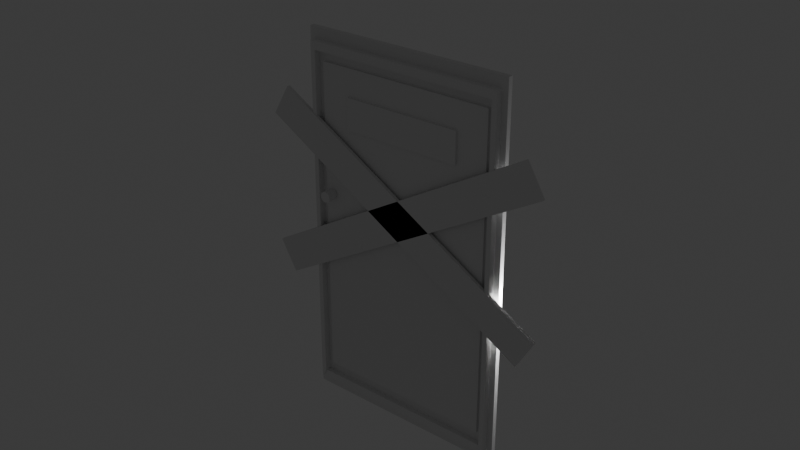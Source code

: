 # Source: D_r.blend  (saved by Blender 4.1.24; exported with 4.5.12 LTS)
import bpy
from mathutils import Matrix  # noqa: F401  (used for matrix-valued properties, if any)

bpy.ops.wm.read_factory_settings(use_empty=True)
scene = bpy.context.scene
scene.name = 'Scene'

# ---- collections
col_collection = bpy.data.collections.new('Collection'); scene.collection.children.link(col_collection)

# ---- materials (node trees are filled in below, after node groups)
mat_material = bpy.data.materials.new('Material')
mat_material.alpha_threshold = 0.0
mat_material.use_transparent_shadow = False
mat_material.roughness = 0.5
mat_material.line_color = (0.0, 0.0, 0.0, 1.0)

# ---- material node trees
mat_material.use_nodes = True; mat_material.node_tree.nodes.clear()
_N = mat_material.node_tree.nodes; _L = mat_material.node_tree.links
n0 = _N.new('ShaderNodeOutputMaterial'); n0.name = 'Material Output'; n0.location = (300, 300)
n1 = _N.new('ShaderNodeBsdfPrincipled'); n1.name = 'Principled BSDF'; n1.location = (10, 300)
n1.inputs[3].default_value = 1.45
_L.new(n1.outputs[0], n0.inputs[0])
n0.is_active_output = True

# ---- world
world_world = bpy.data.worlds.new('World'); scene.world = world_world
world_world.use_nodes = True; world_world.node_tree.nodes.clear()
_N = world_world.node_tree.nodes; _L = world_world.node_tree.links
n0 = _N.new('ShaderNodeOutputWorld'); n0.name = 'World Output'; n0.location = (300, 300)
n1 = _N.new('ShaderNodeBackground'); n1.name = 'Background'; n1.location = (10, 300)
n1.inputs[0].default_value = (0.05088, 0.05088, 0.05088, 1.0)
_L.new(n1.outputs[0], n0.inputs[0])
n0.is_active_output = True
world_world.color = (0.05088, 0.05088, 0.05088)
world_world.use_sun_shadow = False
world_world.sun_shadow_jitter_overblur = 0.0

# ---- lights
light_light = bpy.data.lights.new('Light', 'POINT')
light_light.transmission_factor = 0.0
light_light.energy = 1000.0
light_light.shadow_soft_size = 0.1
light_light.shadow_maximum_resolution = 0.006
light_light.use_absolute_resolution = True

# ---- meshes
me_cube = bpy.data.meshes.new('Cube')
me_cube.from_pydata([(1.0, 1.0, 1.0), (1.0, 1.0, -1.0), (0.8451, 0.3947, 0.8451), (0.8451, 0.3947, -0.8451), (-1.0, 1.0, 1.0), (-1.0, 1.0, -1.0), (-0.8451, 0.3947, 0.8451), (-0.8451, 0.3947, -0.8451), (-1.0, 0.3947, -1.0), (-1.0, 0.3947, 1.0), (1.0, 0.3947, 1.0), (1.0, 0.3947, -1.0), (-0.9433, 0.3947, -0.9433), (-0.9433, 0.3947, 0.9433), (0.9433, 0.3947, 0.9433), (0.9433, 0.3947, -0.9433), (-0.9433, -0.4365, -0.9433), (-0.9433, -0.4365, 0.9433), (0.9433, -0.4365, 0.9433), (0.9433, -0.4365, -0.9433), (-0.8997, -0.4365, -0.8997), (-0.8997, -0.4365, 0.8997), (0.8997, -0.4365, 0.8997), (0.8997, -0.4365, -0.8997), (-0.8997, 0.3947, -0.8997), (-0.8997, 0.3947, 0.8997), (0.8997, 0.3947, 0.8997), (0.8997, 0.3947, -0.8997), (-0.8451, 0.3947, -0.8451), (-0.8451, 0.3947, 0.8451), (0.8451, 0.3947, 0.8451), (0.8451, 0.3947, -0.8451), (0.8523, 0.3947, -0.8523), (0.8451, 0.3947, -0.8451), (-0.8523, 0.3947, -0.8523), (-0.8451, 0.3947, -0.8451), (-0.8523, 0.3947, 0.8523), (-0.8451, 0.3947, 0.8451), (0.8523, 0.3947, 0.8523), (0.8451, 0.3947, 0.8451), (-0.6657, 1.0, -1.0), (-0.6657, 0.3947, 1.0), (-0.6657, 0.3947, -1.0), (-0.6657, 1.0, 1.0), (-0.6279, 0.3947, 0.9433), (-0.6279, 0.3947, -0.9433), (-0.5989, 0.3947, 0.8997), (-0.5989, 0.3947, -0.8997), (-0.6279, -0.4365, 0.9433), (-0.5989, -0.4365, 0.8997), (-0.5625, 0.3947, 0.8451), (-0.5625, 0.3947, -0.8451), (-0.5625, 0.3947, -0.8451), (-0.5625, 0.3947, 0.8451), (-0.5625, 0.3947, -0.8451), (-0.5673, 0.3947, -0.8523), (-0.5625, 0.3947, 0.8451), (-0.5673, 0.3947, 0.8523), (0.66, 0.3947, -1.0), (0.66, 1.0, 1.0), (0.6226, 0.3947, -0.9433), (0.5938, 0.3947, -0.8997), (0.5578, 0.3947, -0.8451), (0.5578, 0.3947, 0.8451), (0.5578, 0.3947, -0.8451), (0.5625, 0.3947, 0.8523), (0.66, 1.0, -1.0), (0.66, 0.3947, 1.0), (0.6226, 0.3947, 0.9433), (0.5938, 0.3947, 0.8997), (0.6226, -0.4365, 0.9433), (0.5938, -0.4365, 0.8997), (0.5578, 0.3947, 0.8451), (0.5578, 0.3947, -0.8451), (0.5625, 0.3947, -0.8523), (0.5578, 0.3947, 0.8451), (1.0, 1.0, 0.6516), (-1.0, 0.3947, 0.6516), (1.0, 0.3947, 0.6516), (-1.0, 1.0, 0.6516), (-0.9433, 0.3947, 0.6146), (0.9433, 0.3947, 0.6146), (-0.8997, 0.3947, 0.5862), (0.8997, 0.3947, 0.5862), (-0.9433, -0.4365, 0.6146), (0.9433, -0.4365, 0.6146), (-0.8997, -0.4365, 0.5862), (0.8997, -0.4365, 0.5862), (-0.8451, 0.3947, 0.5506), (0.8451, 0.3947, 0.5506), (-0.8451, 0.3947, 0.5506), (0.8451, 0.3947, 0.5506), (0.8523, 0.3947, 0.5553), (-0.8451, 0.3947, 0.5506), (-0.8523, 0.3947, 0.5553), (0.8451, 0.3947, 0.5506), (-0.6657, 1.0, 0.6516), (-0.5625, 0.3947, 0.5506), (0.5578, 0.3947, 0.5506), (0.66, 1.0, 0.6516), (-1.0, 0.3947, 0.8215), (-0.9433, 0.3947, 0.775), (-0.8997, 0.3947, 0.7391), (-0.9433, -0.4365, 0.775), (-0.8997, -0.4365, 0.7391), (-0.8451, 0.3947, 0.6942), (-0.8451, 0.3947, 0.6942), (-0.8523, 0.3947, 0.7002), (0.8451, 0.3947, 0.6942), (1.0, 1.0, 0.8215), (1.0, 0.3947, 0.8215), (-1.0, 1.0, 0.8215), (0.9433, 0.3947, 0.775), (0.8997, 0.3947, 0.7391), (0.9433, -0.4365, 0.775), (0.8997, -0.4365, 0.7391), (0.8451, 0.3947, 0.6942), (0.8451, 0.3947, 0.6942), (0.8523, 0.3947, 0.7002), (-0.8451, 0.3947, 0.6942), (-0.6657, 1.0, 0.8215), (-0.5625, 0.3947, 0.6942), (0.5578, 0.3947, 0.6942), (0.66, 1.0, 0.8215), (-0.5625, 0.6038, 0.6942), (-0.5625, 0.6038, 0.5506), (0.5578, 0.6038, 0.6942), (0.5578, 0.6038, 0.5506), (-0.8451, 0.08288, 0.6942), (-0.8451, 0.08288, 0.8451), (0.8451, 0.08288, 0.5506), (0.8451, 0.08288, -0.8451), (-0.5625, 0.08288, 0.8451), (0.5578, 0.08288, -0.8451), (0.5578, 0.08288, 0.8451), (-0.8451, 0.08288, -0.8451), (-0.5625, 0.08288, -0.8451), (-0.5625, 0.08288, 0.5506), (0.8451, 0.08288, 0.8451), (0.5578, 0.08288, 0.5506), (-0.8451, 0.08288, 0.5506), (0.8451, 0.08288, 0.6942), (-0.5625, 0.08288, 0.6942), (0.5578, 0.08288, 0.6942), (0.6226, -0.2582, -0.9433), (0.9433, -0.2582, -0.9433), (0.5938, -0.2582, -0.8997), (0.8997, -0.2582, -0.8997), (-0.9433, -0.2582, -0.9433), (-0.8997, -0.2582, -0.8997), (-0.6279, -0.2582, -0.9433), (-0.5989, -0.2582, -0.8997)], [], [(43, 4, 9, 41), (51, 62, 133, 136), (100, 9, 4, 111), (66, 1, 11, 58), (109, 0, 10, 110), (123, 59, 0, 109), (101, 13, 9, 100), (81, 15, 11, 78), (68, 14, 10, 67), (45, 12, 8, 42), (80, 12, 16, 84), (44, 13, 17, 48), (27, 15, 19, 23), (27, 61, 146, 147), (104, 21, 17, 103), (87, 23, 19, 85), (71, 22, 18, 70), (83, 27, 23, 87), (12, 24, 20, 16), (112, 14, 18, 114), (69, 26, 22, 71), (102, 25, 21, 104), (119, 37, 29, 106), (95, 33, 31, 91), (75, 39, 30, 63), (54, 35, 28, 52), (52, 28, 34, 55), (106, 29, 36, 107), (63, 30, 38, 65), (91, 31, 32, 92), (51, 7, 35, 54), (92, 32, 27, 83), (55, 34, 24, 47), (105, 6, 37, 119), (72, 2, 39, 75), (107, 36, 25, 102), (65, 38, 26, 69), (89, 3, 33, 95), (36, 57, 46, 25), (6, 50, 56, 37), (74, 55, 47, 61), (62, 51, 54, 64), (29, 53, 57, 36), (73, 52, 55, 74), (64, 54, 52, 73), (37, 56, 53, 29), (25, 46, 49, 21), (21, 49, 48, 17), (15, 27, 147, 145), (68, 44, 48, 70), (60, 45, 42, 58), (13, 44, 41, 9), (111, 4, 43, 120), (5, 40, 42, 8), (116, 2, 138, 141), (59, 43, 41, 67), (0, 59, 67, 10), (88, 7, 135, 140), (15, 60, 58, 11), (14, 68, 70, 18), (61, 47, 151, 146), (33, 64, 73, 31), (31, 73, 74, 32), (3, 62, 64, 33), (32, 74, 61, 27), (57, 65, 69, 46), (50, 72, 75, 56), (53, 63, 65, 57), (56, 75, 63, 53), (46, 69, 71, 49), (49, 71, 70, 48), (44, 68, 67, 41), (120, 43, 59, 123), (40, 66, 58, 42), (72, 50, 132, 134), (98, 97, 137, 139), (5, 79, 96, 40), (116, 89, 95, 108), (34, 94, 82, 24), (7, 88, 93, 35), (118, 92, 83, 113), (117, 91, 92, 118), (28, 90, 94, 34), (108, 95, 91, 117), (35, 93, 90, 28), (24, 82, 86, 20), (15, 81, 85, 19), (113, 83, 87, 115), (115, 87, 85, 114), (20, 86, 84, 16), (101, 80, 84, 103), (112, 81, 78, 110), (12, 80, 77, 8), (66, 99, 76, 1), (1, 76, 78, 11), (8, 77, 79, 5), (62, 3, 131, 133), (14, 112, 110, 10), (13, 101, 103, 17), (22, 115, 114, 18), (26, 113, 115, 22), (39, 108, 117, 30), (30, 117, 118, 38), (38, 118, 113, 26), (2, 116, 108, 39), (50, 6, 129, 132), (98, 122, 126, 127), (79, 111, 120, 96), (94, 107, 102, 82), (88, 105, 119, 93), (90, 106, 107, 94), (93, 119, 106, 90), (82, 102, 104, 86), (81, 112, 114, 85), (86, 104, 103, 84), (80, 101, 100, 77), (99, 123, 109, 76), (76, 109, 110, 78), (77, 100, 111, 79), (105, 88, 140, 128), (122, 121, 124, 126), (121, 97, 125, 124), (97, 98, 127, 125), (142, 132, 129, 128), (143, 134, 132, 142), (141, 138, 134, 143), (131, 130, 139, 133), (133, 139, 137, 136), (136, 137, 140, 135), (130, 141, 143, 139), (137, 142, 128, 140), (89, 116, 141, 130), (7, 51, 136, 135), (97, 121, 142, 137), (6, 105, 128, 129), (122, 98, 139, 143), (2, 72, 134, 138), (121, 122, 143, 142), (3, 89, 130, 131), (151, 149, 148, 150), (146, 151, 150, 144), (147, 146, 144, 145), (47, 24, 149, 151), (45, 60, 144, 150), (12, 45, 150, 148), (60, 15, 145, 144), (24, 12, 148, 149)])
_uv = me_cube.uv_layers.new(name='UVMap')
_uv.uv.foreach_set('vector', [0.8332, 0.5, 0.875, 0.5, 0.875, 0.75, 0.8332, 0.75, 0.3944, 0.9453, 0.3944, 0.8053, 0.3944, 0.8053, 0.3944, 0.9453, 0.6027, 0.0, 0.625, 0.0, 0.625, 0.25, 0.6027, 0.25, 0.3325, 0.5, 0.375, 0.5, 0.375, 0.75, 0.3325, 0.75, 0.6027, 0.5, 0.625, 0.5, 0.625, 0.75, 0.6027, 0.75, 0.6027, 0.4575, 0.625, 0.4575, 0.625, 0.5, 0.6027, 0.5, 0.5969, 0.9929, 0.6179, 0.9929, 0.625, 1.0, 0.6027, 1.0, 0.5768, 0.7571, 0.3821, 0.7571, 0.375, 0.75, 0.5814, 0.75, 0.6179, 0.7972, 0.6179, 0.7571, 0.625, 0.75, 0.625, 0.7925, 0.3821, 0.9535, 0.3821, 0.9929, 0.375, 1.0, 0.375, 0.9582, 0.5768, 0.9929, 0.3821, 0.9929, 0.3821, 0.9929, 0.5768, 0.9929, 0.6179, 0.9535, 0.6179, 0.9929, 0.6179, 0.9929, 0.6179, 0.9535, 0.3875, 0.7625, 0.3821, 0.7571, 0.3821, 0.7571, 0.3875, 0.7625, 0.3875, 0.7625, 0.3875, 0.8008, 0.3875, 0.8008, 0.3875, 0.7625, 0.5924, 0.9875, 0.6125, 0.9875, 0.6179, 0.9929, 0.5969, 0.9929, 0.5733, 0.7625, 0.3875, 0.7625, 0.3821, 0.7571, 0.5768, 0.7571, 0.6125, 0.8008, 0.6125, 0.7625, 0.6179, 0.7571, 0.6179, 0.7972, 0.5733, 0.7625, 0.3875, 0.7625, 0.3875, 0.7625, 0.5733, 0.7625, 0.3821, 0.9929, 0.3875, 0.9875, 0.3875, 0.9875, 0.3821, 0.9929, 0.5969, 0.7571, 0.6179, 0.7571, 0.6179, 0.7571, 0.5969, 0.7571, 0.6125, 0.8008, 0.6125, 0.7625, 0.6125, 0.7625, 0.6125, 0.8008, 0.5924, 0.9875, 0.6125, 0.9875, 0.6125, 0.9875, 0.5924, 0.9875, 0.5868, 0.9806, 0.6056, 0.9806, 0.6056, 0.9806, 0.5868, 0.9806, 0.5688, 0.7694, 0.3944, 0.7694, 0.3944, 0.7694, 0.5688, 0.7694, 0.6056, 0.8053, 0.6056, 0.7694, 0.6056, 0.7694, 0.6056, 0.8053, 0.3944, 0.9453, 0.3944, 0.9806, 0.3944, 0.9806, 0.3944, 0.9453, 0.3944, 0.9453, 0.3944, 0.9806, 0.3935, 0.9815, 0.3935, 0.9459, 0.5868, 0.9806, 0.6056, 0.9806, 0.6065, 0.9815, 0.5875, 0.9815, 0.6056, 0.8053, 0.6056, 0.7694, 0.6065, 0.7685, 0.6065, 0.8047, 0.5688, 0.7694, 0.3944, 0.7694, 0.3935, 0.7685, 0.5694, 0.7685, 0.3944, 0.9453, 0.3944, 0.9806, 0.3944, 0.9806, 0.3944, 0.9453, 0.5694, 0.7685, 0.3935, 0.7685, 0.3875, 0.7625, 0.5733, 0.7625, 0.3935, 0.9459, 0.3935, 0.9815, 0.3875, 0.9875, 0.3875, 0.9499, 0.5868, 0.9806, 0.6056, 0.9806, 0.6056, 0.9806, 0.5868, 0.9806, 0.6056, 0.8053, 0.6056, 0.7694, 0.6056, 0.7694, 0.6056, 0.8053, 0.5875, 0.9815, 0.6065, 0.9815, 0.6125, 0.9875, 0.5924, 0.9875, 0.6065, 0.8047, 0.6065, 0.7685, 0.6125, 0.7625, 0.6125, 0.8008, 0.5688, 0.7694, 0.3944, 0.7694, 0.3944, 0.7694, 0.5688, 0.7694, 0.6065, 0.9815, 0.6065, 0.9459, 0.6125, 0.9499, 0.6125, 0.9875, 0.6056, 0.9806, 0.6056, 0.9453, 0.6056, 0.9453, 0.6056, 0.9806, 0.3935, 0.8047, 0.3935, 0.9459, 0.3875, 0.9499, 0.3875, 0.8008, 0.3944, 0.8053, 0.3944, 0.9453, 0.3944, 0.9453, 0.3944, 0.8053, 0.6056, 0.9806, 0.6056, 0.9453, 0.6065, 0.9459, 0.6065, 0.9815, 0.3944, 0.8053, 0.3944, 0.9453, 0.3935, 0.9459, 0.3935, 0.8047, 0.3944, 0.8053, 0.3944, 0.9453, 0.3944, 0.9453, 0.3944, 0.8053, 0.6056, 0.9806, 0.6056, 0.9453, 0.6056, 0.9453, 0.6056, 0.9806, 0.6125, 0.9875, 0.6125, 0.9499, 0.6125, 0.9499, 0.6125, 0.9875, 0.6125, 0.9875, 0.6125, 0.9499, 0.6179, 0.9535, 0.6179, 0.9929, 0.3821, 0.7571, 0.3875, 0.7625, 0.3875, 0.7625, 0.3821, 0.7571, 0.6179, 0.7972, 0.6179, 0.9535, 0.6179, 0.9535, 0.6179, 0.7972, 0.3821, 0.7972, 0.3821, 0.9535, 0.375, 0.9582, 0.375, 0.7925, 0.6179, 0.9929, 0.6179, 0.9535, 0.625, 0.9582, 0.625, 1.0, 0.6027, 0.25, 0.625, 0.25, 0.625, 0.2918, 0.6027, 0.2918, 0.125, 0.5, 0.1668, 0.5, 0.1668, 0.75, 0.125, 0.75, 0.5868, 0.7694, 0.6056, 0.7694, 0.6056, 0.7694, 0.5868, 0.7694, 0.6675, 0.5, 0.8332, 0.5, 0.8332, 0.75, 0.6675, 0.75, 0.625, 0.5, 0.6675, 0.5, 0.6675, 0.75, 0.625, 0.75, 0.5688, 0.9806, 0.3944, 0.9806, 0.3944, 0.9806, 0.5688, 0.9806, 0.3821, 0.7571, 0.3821, 0.7972, 0.375, 0.7925, 0.375, 0.75, 0.6179, 0.7571, 0.6179, 0.7972, 0.6179, 0.7972, 0.6179, 0.7571, 0.3875, 0.8008, 0.3875, 0.9499, 0.3875, 0.9499, 0.3875, 0.8008, 0.3944, 0.7694, 0.3944, 0.8053, 0.3944, 0.8053, 0.3944, 0.7694, 0.3944, 0.7694, 0.3944, 0.8053, 0.3935, 0.8047, 0.3935, 0.7685, 0.3944, 0.7694, 0.3944, 0.8053, 0.3944, 0.8053, 0.3944, 0.7694, 0.3935, 0.7685, 0.3935, 0.8047, 0.3875, 0.8008, 0.3875, 0.7625, 0.6065, 0.9459, 0.6065, 0.8047, 0.6125, 0.8008, 0.6125, 0.9499, 0.6056, 0.9453, 0.6056, 0.8053, 0.6056, 0.8053, 0.6056, 0.9453, 0.6056, 0.9453, 0.6056, 0.8053, 0.6065, 0.8047, 0.6065, 0.9459, 0.6056, 0.9453, 0.6056, 0.8053, 0.6056, 0.8053, 0.6056, 0.9453, 0.6125, 0.9499, 0.6125, 0.8008, 0.6125, 0.8008, 0.6125, 0.9499, 0.6125, 0.9499, 0.6125, 0.8008, 0.6179, 0.7972, 0.6179, 0.9535, 0.6179, 0.9535, 0.6179, 0.7972, 0.625, 0.7925, 0.625, 0.9582, 0.6027, 0.2918, 0.625, 0.2918, 0.625, 0.4575, 0.6027, 0.4575, 0.1668, 0.5, 0.3325, 0.5, 0.3325, 0.75, 0.1668, 0.75, 0.6056, 0.8053, 0.6056, 0.9453, 0.6056, 0.9453, 0.6056, 0.8053, 0.5688, 0.8053, 0.5688, 0.9453, 0.5688, 0.9453, 0.5688, 0.8053, 0.375, 0.25, 0.5814, 0.25, 0.5814, 0.2918, 0.375, 0.2918, 0.5868, 0.7694, 0.5688, 0.7694, 0.5688, 0.7694, 0.5868, 0.7694, 0.3935, 0.9815, 0.5694, 0.9815, 0.5733, 0.9875, 0.3875, 0.9875, 0.3944, 0.9806, 0.5688, 0.9806, 0.5688, 0.9806, 0.3944, 0.9806, 0.5875, 0.7685, 0.5694, 0.7685, 0.5733, 0.7625, 0.5924, 0.7625, 0.5868, 0.7694, 0.5688, 0.7694, 0.5694, 0.7685, 0.5875, 0.7685, 0.3944, 0.9806, 0.5688, 0.9806, 0.5694, 0.9815, 0.3935, 0.9815, 0.5868, 0.7694, 0.5688, 0.7694, 0.5688, 0.7694, 0.5868, 0.7694, 0.3944, 0.9806, 0.5688, 0.9806, 0.5688, 0.9806, 0.3944, 0.9806, 0.3875, 0.9875, 0.5733, 0.9875, 0.5733, 0.9875, 0.3875, 0.9875, 0.3821, 0.7571, 0.5768, 0.7571, 0.5768, 0.7571, 0.3821, 0.7571, 0.5924, 0.7625, 0.5733, 0.7625, 0.5733, 0.7625, 0.5924, 0.7625, 0.5924, 0.7625, 0.5733, 0.7625, 0.5768, 0.7571, 0.5969, 0.7571, 0.3875, 0.9875, 0.5733, 0.9875, 0.5768, 0.9929, 0.3821, 0.9929, 0.5969, 0.9929, 0.5768, 0.9929, 0.5768, 0.9929, 0.5969, 0.9929, 0.5969, 0.7571, 0.5768, 0.7571, 0.5814, 0.75, 0.6027, 0.75, 0.3821, 0.9929, 0.5768, 0.9929, 0.5814, 1.0, 0.375, 1.0, 0.375, 0.4575, 0.5814, 0.4575, 0.5814, 0.5, 0.375, 0.5, 0.375, 0.5, 0.5814, 0.5, 0.5814, 0.75, 0.375, 0.75, 0.375, 0.0, 0.5814, 0.0, 0.5814, 0.25, 0.375, 0.25, 0.3944, 0.8053, 0.3944, 0.7694, 0.3944, 0.7694, 0.3944, 0.8053, 0.6179, 0.7571, 0.5969, 0.7571, 0.6027, 0.75, 0.625, 0.75, 0.6179, 0.9929, 0.5969, 0.9929, 0.5969, 0.9929, 0.6179, 0.9929, 0.6125, 0.7625, 0.5924, 0.7625, 0.5969, 0.7571, 0.6179, 0.7571, 0.6125, 0.7625, 0.5924, 0.7625, 0.5924, 0.7625, 0.6125, 0.7625, 0.6056, 0.7694, 0.5868, 0.7694, 0.5868, 0.7694, 0.6056, 0.7694, 0.6056, 0.7694, 0.5868, 0.7694, 0.5875, 0.7685, 0.6065, 0.7685, 0.6065, 0.7685, 0.5875, 0.7685, 0.5924, 0.7625, 0.6125, 0.7625, 0.6056, 0.7694, 0.5868, 0.7694, 0.5868, 0.7694, 0.6056, 0.7694, 0.6056, 0.9453, 0.6056, 0.9806, 0.6056, 0.9806, 0.6056, 0.9453, 0.5688, 0.8053, 0.5868, 0.8053, 0.5868, 0.8053, 0.5688, 0.8053, 0.5814, 0.25, 0.6027, 0.25, 0.6027, 0.2918, 0.5814, 0.2918, 0.5694, 0.9815, 0.5875, 0.9815, 0.5924, 0.9875, 0.5733, 0.9875, 0.5688, 0.9806, 0.5868, 0.9806, 0.5868, 0.9806, 0.5688, 0.9806, 0.5688, 0.9806, 0.5868, 0.9806, 0.5875, 0.9815, 0.5694, 0.9815, 0.5688, 0.9806, 0.5868, 0.9806, 0.5868, 0.9806, 0.5688, 0.9806, 0.5733, 0.9875, 0.5924, 0.9875, 0.5924, 0.9875, 0.5733, 0.9875, 0.5768, 0.7571, 0.5969, 0.7571, 0.5969, 0.7571, 0.5768, 0.7571, 0.5733, 0.9875, 0.5924, 0.9875, 0.5969, 0.9929, 0.5768, 0.9929, 0.5768, 0.9929, 0.5969, 0.9929, 0.6027, 1.0, 0.5814, 1.0, 0.5814, 0.4575, 0.6027, 0.4575, 0.6027, 0.5, 0.5814, 0.5, 0.5814, 0.5, 0.6027, 0.5, 0.6027, 0.75, 0.5814, 0.75, 0.5814, 0.0, 0.6027, 0.0, 0.6027, 0.25, 0.5814, 0.25, 0.5868, 0.9806, 0.5688, 0.9806, 0.5688, 0.9806, 0.5868, 0.9806, 0.5868, 0.8053, 0.5868, 0.9453, 0.5868, 0.9453, 0.5868, 0.8053, 0.5868, 0.9453, 0.5688, 0.9453, 0.5688, 0.9453, 0.5868, 0.9453, 0.5688, 0.9453, 0.5688, 0.8053, 0.5688, 0.8053, 0.5688, 0.9453, 0.5868, 0.9453, 0.6056, 0.9453, 0.6056, 0.9806, 0.5868, 0.9806, 0.5868, 0.8053, 0.6056, 0.8053, 0.6056, 0.9453, 0.5868, 0.9453, 0.5868, 0.7694, 0.6056, 0.7694, 0.6056, 0.8053, 0.5868, 0.8053, 0.3944, 0.7694, 0.5688, 0.7694, 0.5688, 0.8053, 0.3944, 0.8053, 0.3944, 0.8053, 0.5688, 0.8053, 0.5688, 0.9453, 0.3944, 0.9453, 0.3944, 0.9453, 0.5688, 0.9453, 0.5688, 0.9806, 0.3944, 0.9806, 0.5688, 0.7694, 0.5868, 0.7694, 0.5868, 0.8053, 0.5688, 0.8053, 0.5688, 0.9453, 0.5868, 0.9453, 0.5868, 0.9806, 0.5688, 0.9806, 0.5688, 0.7694, 0.5868, 0.7694, 0.5868, 0.7694, 0.5688, 0.7694, 0.3944, 0.9806, 0.3944, 0.9453, 0.3944, 0.9453, 0.3944, 0.9806, 0.5688, 0.9453, 0.5868, 0.9453, 0.5868, 0.9453, 0.5688, 0.9453, 0.6056, 0.9806, 0.5868, 0.9806, 0.5868, 0.9806, 0.6056, 0.9806, 0.5868, 0.8053, 0.5688, 0.8053, 0.5688, 0.8053, 0.5868, 0.8053, 0.6056, 0.7694, 0.6056, 0.8053, 0.6056, 0.8053, 0.6056, 0.7694, 0.5868, 0.9453, 0.5868, 0.8053, 0.5868, 0.8053, 0.5868, 0.9453, 0.3944, 0.7694, 0.5688, 0.7694, 0.5688, 0.7694, 0.3944, 0.7694, 0.3875, 0.9499, 0.3875, 0.9875, 0.3821, 0.9929, 0.3821, 0.9535, 0.3875, 0.8008, 0.3875, 0.9499, 0.3821, 0.9535, 0.3821, 0.7972, 0.3875, 0.7625, 0.3875, 0.8008, 0.3821, 0.7972, 0.3821, 0.7571, 0.3875, 0.9499, 0.3875, 0.9875, 0.3875, 0.9875, 0.3875, 0.9499, 0.3821, 0.9535, 0.3821, 0.7972, 0.3821, 0.7972, 0.3821, 0.9535, 0.3821, 0.9929, 0.3821, 0.9535, 0.3821, 0.9535, 0.3821, 0.9929, 0.3821, 0.7972, 0.3821, 0.7571, 0.3821, 0.7571, 0.3821, 0.7972, 0.3875, 0.9875, 0.3821, 0.9929, 0.3821, 0.9929, 0.3875, 0.9875])
me_cube.materials.append(mat_material)
me_cube.use_mirror_vertex_groups = False
me_cube.update()
me_cylinder = bpy.data.meshes.new('Cylinder')
me_cylinder.from_pydata([(0.0, 1.0, -1.0), (0.0, 1.0, 1.0), (0.1951, 0.9808, -1.0), (0.1951, 0.9808, 1.0), (0.3827, 0.9239, -1.0), (0.3827, 0.9239, 1.0), (0.5556, 0.8315, -1.0), (0.5556, 0.8315, 1.0), (0.7071, 0.7071, -1.0), (0.7071, 0.7071, 1.0), (0.8315, 0.5556, -1.0), (0.8315, 0.5556, 1.0), (0.9239, 0.3827, -1.0), (0.9239, 0.3827, 1.0), (0.9808, 0.1951, -1.0), (0.9808, 0.1951, 1.0), (1.0, 0.0, -1.0), (1.0, 0.0, 1.0), (0.9808, -0.1951, -1.0), (0.9808, -0.1951, 1.0), (0.9239, -0.3827, -1.0), (0.9239, -0.3827, 1.0), (0.8315, -0.5556, -1.0), (0.8315, -0.5556, 1.0), (0.7071, -0.7071, -1.0), (0.7071, -0.7071, 1.0), (0.5556, -0.8315, -1.0), (0.5556, -0.8315, 1.0), (0.3827, -0.9239, -1.0), (0.3827, -0.9239, 1.0), (0.1951, -0.9808, -1.0), (0.1951, -0.9808, 1.0), (0.0, -1.0, -1.0), (0.0, -1.0, 1.0), (-0.1951, -0.9808, -1.0), (-0.1951, -0.9808, 1.0), (-0.3827, -0.9239, -1.0), (-0.3827, -0.9239, 1.0), (-0.5556, -0.8315, -1.0), (-0.5556, -0.8315, 1.0), (-0.7071, -0.7071, -1.0), (-0.7071, -0.7071, 1.0), (-0.8315, -0.5556, -1.0), (-0.8315, -0.5556, 1.0), (-0.9239, -0.3827, -1.0), (-0.9239, -0.3827, 1.0), (-0.9808, -0.1951, -1.0), (-0.9808, -0.1951, 1.0), (-1.0, 0.0, -1.0), (-1.0, 0.0, 1.0), (-0.9808, 0.1951, -1.0), (-0.9808, 0.1951, 1.0), (-0.9239, 0.3827, -1.0), (-0.9239, 0.3827, 1.0), (-0.8315, 0.5556, -1.0), (-0.8315, 0.5556, 1.0), (-0.7071, 0.7071, -1.0), (-0.7071, 0.7071, 1.0), (-0.5556, 0.8315, -1.0), (-0.5556, 0.8315, 1.0), (-0.3827, 0.9239, -1.0), (-0.3827, 0.9239, 1.0), (-0.1951, 0.9808, -1.0), (-0.1951, 0.9808, 1.0)], [], [(0, 1, 3, 2), (2, 3, 5, 4), (4, 5, 7, 6), (6, 7, 9, 8), (8, 9, 11, 10), (10, 11, 13, 12), (12, 13, 15, 14), (14, 15, 17, 16), (16, 17, 19, 18), (18, 19, 21, 20), (20, 21, 23, 22), (22, 23, 25, 24), (24, 25, 27, 26), (26, 27, 29, 28), (28, 29, 31, 30), (30, 31, 33, 32), (32, 33, 35, 34), (34, 35, 37, 36), (36, 37, 39, 38), (38, 39, 41, 40), (40, 41, 43, 42), (42, 43, 45, 44), (44, 45, 47, 46), (46, 47, 49, 48), (48, 49, 51, 50), (50, 51, 53, 52), (52, 53, 55, 54), (54, 55, 57, 56), (56, 57, 59, 58), (58, 59, 61, 60), (3, 1, 63, 61, 59, 57, 55, 53, 51, 49, 47, 45, 43, 41, 39, 37, 35, 33, 31, 29, 27, 25, 23, 21, 19, 17, 15, 13, 11, 9, 7, 5), (60, 61, 63, 62), (62, 63, 1, 0), (0, 2, 4, 6, 8, 10, 12, 14, 16, 18, 20, 22, 24, 26, 28, 30, 32, 34, 36, 38, 40, 42, 44, 46, 48, 50, 52, 54, 56, 58, 60, 62)])
_uv = me_cylinder.uv_layers.new(name='UVMap')
_uv.uv.foreach_set('vector', [1.0, 0.5, 1.0, 1.0, 0.9688, 1.0, 0.9688, 0.5, 0.9688, 0.5, 0.9688, 1.0, 0.9375, 1.0, 0.9375, 0.5, 0.9375, 0.5, 0.9375, 1.0, 0.9062, 1.0, 0.9062, 0.5, 0.9062, 0.5, 0.9062, 1.0, 0.875, 1.0, 0.875, 0.5, 0.875, 0.5, 0.875, 1.0, 0.8438, 1.0, 0.8438, 0.5, 0.8438, 0.5, 0.8438, 1.0, 0.8125, 1.0, 0.8125, 0.5, 0.8125, 0.5, 0.8125, 1.0, 0.7812, 1.0, 0.7812, 0.5, 0.7812, 0.5, 0.7812, 1.0, 0.75, 1.0, 0.75, 0.5, 0.75, 0.5, 0.75, 1.0, 0.7188, 1.0, 0.7188, 0.5, 0.7188, 0.5, 0.7188, 1.0, 0.6875, 1.0, 0.6875, 0.5, 0.6875, 0.5, 0.6875, 1.0, 0.6562, 1.0, 0.6562, 0.5, 0.6562, 0.5, 0.6562, 1.0, 0.625, 1.0, 0.625, 0.5, 0.625, 0.5, 0.625, 1.0, 0.5938, 1.0, 0.5938, 0.5, 0.5938, 0.5, 0.5938, 1.0, 0.5625, 1.0, 0.5625, 0.5, 0.5625, 0.5, 0.5625, 1.0, 0.5312, 1.0, 0.5312, 0.5, 0.5312, 0.5, 0.5312, 1.0, 0.5, 1.0, 0.5, 0.5, 0.5, 0.5, 0.5, 1.0, 0.4688, 1.0, 0.4688, 0.5, 0.4688, 0.5, 0.4688, 1.0, 0.4375, 1.0, 0.4375, 0.5, 0.4375, 0.5, 0.4375, 1.0, 0.4062, 1.0, 0.4062, 0.5, 0.4062, 0.5, 0.4062, 1.0, 0.375, 1.0, 0.375, 0.5, 0.375, 0.5, 0.375, 1.0, 0.3438, 1.0, 0.3438, 0.5, 0.3438, 0.5, 0.3438, 1.0, 0.3125, 1.0, 0.3125, 0.5, 0.3125, 0.5, 0.3125, 1.0, 0.2812, 1.0, 0.2812, 0.5, 0.2812, 0.5, 0.2812, 1.0, 0.25, 1.0, 0.25, 0.5, 0.25, 0.5, 0.25, 1.0, 0.2188, 1.0, 0.2188, 0.5, 0.2188, 0.5, 0.2188, 1.0, 0.1875, 1.0, 0.1875, 0.5, 0.1875, 0.5, 0.1875, 1.0, 0.1562, 1.0, 0.1562, 0.5, 0.1562, 0.5, 0.1562, 1.0, 0.125, 1.0, 0.125, 0.5, 0.125, 0.5, 0.125, 1.0, 0.09375, 1.0, 0.09375, 0.5, 0.09375, 0.5, 0.09375, 1.0, 0.0625, 1.0, 0.0625, 0.5, 0.2968, 0.4854, 0.25, 0.49, 0.2032, 0.4854, 0.1582, 0.4717, 0.1167, 0.4496, 0.08029, 0.4197, 0.05045, 0.3833, 0.02827, 0.3418, 0.01461, 0.2968, 0.01, 0.25, 0.01461, 0.2032, 0.02827, 0.1582, 0.05045, 0.1167, 0.08029, 0.08029, 0.1167, 0.05045, 0.1582, 0.02827, 0.2032, 0.01461, 0.25, 0.01, 0.2968, 0.01461, 0.3418, 0.02827, 0.3833, 0.05045, 0.4197, 0.08029, 0.4496, 0.1167, 0.4717, 0.1582, 0.4854, 0.2032, 0.49, 0.25, 0.4854, 0.2968, 0.4717, 0.3418, 0.4496, 0.3833, 0.4197, 0.4197, 0.3833, 0.4496, 0.3418, 0.4717, 0.0625, 0.5, 0.0625, 1.0, 0.03125, 1.0, 0.03125, 0.5, 0.03125, 0.5, 0.03125, 1.0, 0.0, 1.0, 0.0, 0.5, 0.75, 0.49, 0.7968, 0.4854, 0.8418, 0.4717, 0.8833, 0.4496, 0.9197, 0.4197, 0.9496, 0.3833, 0.9717, 0.3418, 0.9854, 0.2968, 0.99, 0.25, 0.9854, 0.2032, 0.9717, 0.1582, 0.9496, 0.1167, 0.9197, 0.08029, 0.8833, 0.05045, 0.8418, 0.02827, 0.7968, 0.01461, 0.75, 0.01, 0.7032, 0.01461, 0.6582, 0.02827, 0.6167, 0.05045, 0.5803, 0.08029, 0.5504, 0.1167, 0.5283, 0.1582, 0.5146, 0.2032, 0.51, 0.25, 0.5146, 0.2968, 0.5283, 0.3418, 0.5504, 0.3833, 0.5803, 0.4197, 0.6167, 0.4496, 0.6582, 0.4717, 0.7032, 0.4854])
me_cylinder.update()
me_cube_001 = bpy.data.meshes.new('Cube.001')
me_cube_001.from_pydata([(-1.0, -1.0, -1.0), (-1.0, -1.0, 1.0), (-1.0, 1.0, -1.0), (-1.0, 1.0, 1.0), (1.0, -1.0, -1.0), (1.0, -1.0, 1.0), (1.0, 1.0, -1.0), (1.0, 1.0, 1.0)], [], [(0, 1, 3, 2), (2, 3, 7, 6), (6, 7, 5, 4), (4, 5, 1, 0), (2, 6, 4, 0), (7, 3, 1, 5)])
_uv = me_cube_001.uv_layers.new(name='UVMap')
_uv.uv.foreach_set('vector', [0.375, 0.0, 0.625, 0.0, 0.625, 0.25, 0.375, 0.25, 0.375, 0.25, 0.625, 0.25, 0.625, 0.5, 0.375, 0.5, 0.375, 0.5, 0.625, 0.5, 0.625, 0.75, 0.375, 0.75, 0.375, 0.75, 0.625, 0.75, 0.625, 1.0, 0.375, 1.0, 0.125, 0.5, 0.375, 0.5, 0.375, 0.75, 0.125, 0.75, 0.625, 0.5, 0.875, 0.5, 0.875, 0.75, 0.625, 0.75])
me_cube_001.update()
me_cube_002 = bpy.data.meshes.new('Cube.002')
me_cube_002.from_pydata([(-1.0, -1.0, -1.0), (-1.0, -1.0, 1.0), (-1.0, 1.0, -1.0), (-1.0, 1.0, 1.0), (1.0, -1.0, -1.0), (1.0, -1.0, 1.0), (1.0, 1.0, -1.0), (1.0, 1.0, 1.0)], [], [(0, 1, 3, 2), (2, 3, 7, 6), (6, 7, 5, 4), (4, 5, 1, 0), (2, 6, 4, 0), (7, 3, 1, 5)])
_uv = me_cube_002.uv_layers.new(name='UVMap')
_uv.uv.foreach_set('vector', [0.375, 0.0, 0.625, 0.0, 0.625, 0.25, 0.375, 0.25, 0.03807, 0.2515, 0.9619, 0.2515, 0.9619, 0.7652, 0.03807, 0.7652, 0.375, 0.5, 0.625, 0.5, 0.625, 0.75, 0.375, 0.75, 0.375, 0.75, 0.625, 0.75, 0.625, 1.0, 0.375, 1.0, 0.125, 0.5, 0.375, 0.5, 0.375, 0.75, 0.125, 0.75, 0.625, 0.5, 0.875, 0.5, 0.875, 0.75, 0.625, 0.75])
me_cube_002.update()

# ---- objects
ob_cube = bpy.data.objects.new('Cube', me_cube)
ob_light = bpy.data.objects.new('Light', light_light)
ob_cylinder = bpy.data.objects.new('Cylinder', me_cylinder)
ob_cube_001 = bpy.data.objects.new('Cube.001', me_cube_001)
ob_cube_002 = bpy.data.objects.new('Cube.002', me_cube_002)

# ---- transforms, parenting, visibility, modifiers, constraints
ob_cube.location = (0.0, 0.0, 6.654)
ob_cube.scale = (3.636, 0.2796, 6.442)
ob_cube.lock_rotations_4d = False
ob_cube.empty_display_type = 'ARROWS'
ob_cube.lineart.crease_threshold = 0.0
ob_light.location = (4.076, 1.005, 5.904)
ob_light.rotation_euler = (0.6503, 0.05522, 1.866)
ob_light.lock_rotations_4d = False
ob_light.empty_display_type = 'ARROWS'
ob_light.color = (0.0, 0.0, 0.0, 0.0)
ob_light.lineart.crease_threshold = 0.0
ob_cylinder.location = (-2.819, -0.1629, 7.749)
ob_cylinder.rotation_euler = (1.571, 0.0, 0.0)
ob_cylinder.scale = (0.1812, 0.1812, 0.1812)
ob_cube_001.location = (0.0, -0.1039, 7.72)
ob_cube_001.rotation_euler = (0.0, 1.042, 0.0)
ob_cube_001.scale = (0.5954, 0.05659, -5.536)
_m = ob_cube_001.modifiers.new('Mirror', 'MIRROR')
_m.mirror_object = ob_cube
ob_cube_002.location = (0.0, 0.0, 10.67)
ob_cube_002.scale = (2.047, -0.05903, 0.5241)

# ---- collection membership
col_collection.objects.link(ob_cube)
col_collection.objects.link(ob_light)
col_collection.objects.link(ob_cylinder)
col_collection.objects.link(ob_cube_001)
col_collection.objects.link(ob_cube_002)

# ---- scene / render settings (as saved in the file)
scene.frame_start = 1; scene.frame_end = 250; scene.frame_set(1)
scene.render.engine = 'BLENDER_EEVEE_NEXT'
scene.cycles.sampling_pattern = 'TABULATED_SOBOL'
scene.eevee.ray_tracing_options.trace_max_roughness = 0.0
bpy.context.view_layer.update()

# ---- added for rendering (the .blend has no active camera): camera
cam_auto = bpy.data.cameras.new('AutoCamera')
cam_auto.lens = 50.0
cam_auto.sensor_width = 36.0
cam_auto.clip_end = 1000.0
ob_auto_camera = bpy.data.objects.new('AutoCamera', cam_auto)
scene.collection.objects.link(ob_auto_camera)
ob_auto_camera.location = (19.2718, -23.1584, 22.9889)
ob_auto_camera.rotation_euler = (1.09748, -7.21219e-08, 0.694738)
scene.camera = ob_auto_camera
bpy.context.view_layer.update()
